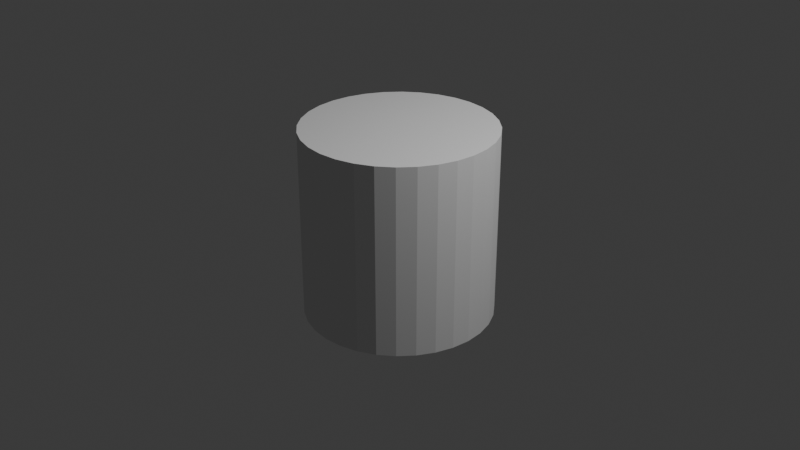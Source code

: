 # Source: rope.blend  (saved by Blender 4.4.32; exported with 4.5.12 LTS)
import bpy
from mathutils import Matrix  # noqa: F401  (used for matrix-valued properties, if any)

bpy.ops.wm.read_factory_settings(use_empty=True)
scene = bpy.context.scene
scene.name = 'Scene'

# ---- collections
col_collection = bpy.data.collections.new('Collection'); scene.collection.children.link(col_collection)

# ---- world
world_world = bpy.data.worlds.new('World'); scene.world = world_world
world_world.use_nodes = True; world_world.node_tree.nodes.clear()
_N = world_world.node_tree.nodes; _L = world_world.node_tree.links
n0 = _N.new('ShaderNodeOutputWorld'); n0.name = 'World Output'; n0.location = (300, 300)
n1 = _N.new('ShaderNodeBackground'); n1.name = 'Background'; n1.location = (10, 300)
n1.inputs[0].default_value = (0.05088, 0.05088, 0.05088, 1.0)
_L.new(n1.outputs[0], n0.inputs[0])
n0.is_active_output = True
world_world.color = (0.05088, 0.05088, 0.05088)
world_world.sun_shadow_jitter_overblur = 0.0

# ---- cameras
cam_camera = bpy.data.cameras.new('Camera')
cam_camera.clip_end = 100.0
cam_camera.ortho_scale = 7.314

# ---- lights
light_light = bpy.data.lights.new('Light', 'POINT')
light_light.energy = 1000.0
light_light.shadow_soft_size = 0.1

# ---- meshes
me_cylinder = bpy.data.meshes.new('Cylinder')
me_cylinder.from_pydata([(0.0, 1.0, -1.0), (0.0, 1.0, 1.0), (0.1951, 0.9808, -1.0), (0.1951, 0.9808, 1.0), (0.3827, 0.9239, -1.0), (0.3827, 0.9239, 1.0), (0.5556, 0.8315, -1.0), (0.5556, 0.8315, 1.0), (0.7071, 0.7071, -1.0), (0.7071, 0.7071, 1.0), (0.8315, 0.5556, -1.0), (0.8315, 0.5556, 1.0), (0.9239, 0.3827, -1.0), (0.9239, 0.3827, 1.0), (0.9808, 0.1951, -1.0), (0.9808, 0.1951, 1.0), (1.0, 0.0, -1.0), (1.0, 0.0, 1.0), (0.9808, -0.1951, -1.0), (0.9808, -0.1951, 1.0), (0.9239, -0.3827, -1.0), (0.9239, -0.3827, 1.0), (0.8315, -0.5556, -1.0), (0.8315, -0.5556, 1.0), (0.7071, -0.7071, -1.0), (0.7071, -0.7071, 1.0), (0.5556, -0.8315, -1.0), (0.5556, -0.8315, 1.0), (0.3827, -0.9239, -1.0), (0.3827, -0.9239, 1.0), (0.1951, -0.9808, -1.0), (0.1951, -0.9808, 1.0), (0.0, -1.0, -1.0), (0.0, -1.0, 1.0), (-0.1951, -0.9808, -1.0), (-0.1951, -0.9808, 1.0), (-0.3827, -0.9239, -1.0), (-0.3827, -0.9239, 1.0), (-0.5556, -0.8315, -1.0), (-0.5556, -0.8315, 1.0), (-0.7071, -0.7071, -1.0), (-0.7071, -0.7071, 1.0), (-0.8315, -0.5556, -1.0), (-0.8315, -0.5556, 1.0), (-0.9239, -0.3827, -1.0), (-0.9239, -0.3827, 1.0), (-0.9808, -0.1951, -1.0), (-0.9808, -0.1951, 1.0), (-1.0, 0.0, -1.0), (-1.0, 0.0, 1.0), (-0.9808, 0.1951, -1.0), (-0.9808, 0.1951, 1.0), (-0.9239, 0.3827, -1.0), (-0.9239, 0.3827, 1.0), (-0.8315, 0.5556, -1.0), (-0.8315, 0.5556, 1.0), (-0.7071, 0.7071, -1.0), (-0.7071, 0.7071, 1.0), (-0.5556, 0.8315, -1.0), (-0.5556, 0.8315, 1.0), (-0.3827, 0.9239, -1.0), (-0.3827, 0.9239, 1.0), (-0.1951, 0.9808, -1.0), (-0.1951, 0.9808, 1.0)], [], [(0, 1, 3, 2), (2, 3, 5, 4), (4, 5, 7, 6), (6, 7, 9, 8), (8, 9, 11, 10), (10, 11, 13, 12), (12, 13, 15, 14), (14, 15, 17, 16), (16, 17, 19, 18), (18, 19, 21, 20), (20, 21, 23, 22), (22, 23, 25, 24), (24, 25, 27, 26), (26, 27, 29, 28), (28, 29, 31, 30), (30, 31, 33, 32), (32, 33, 35, 34), (34, 35, 37, 36), (36, 37, 39, 38), (38, 39, 41, 40), (40, 41, 43, 42), (42, 43, 45, 44), (44, 45, 47, 46), (46, 47, 49, 48), (48, 49, 51, 50), (50, 51, 53, 52), (52, 53, 55, 54), (54, 55, 57, 56), (56, 57, 59, 58), (58, 59, 61, 60), (3, 1, 63, 61, 59, 57, 55, 53, 51, 49, 47, 45, 43, 41, 39, 37, 35, 33, 31, 29, 27, 25, 23, 21, 19, 17, 15, 13, 11, 9, 7, 5), (60, 61, 63, 62), (62, 63, 1, 0), (0, 2, 4, 6, 8, 10, 12, 14, 16, 18, 20, 22, 24, 26, 28, 30, 32, 34, 36, 38, 40, 42, 44, 46, 48, 50, 52, 54, 56, 58, 60, 62)])
_uv = me_cylinder.uv_layers.new(name='UVMap')
_uv.uv.foreach_set('vector', [1.0, 0.5, 1.0, 1.0, 0.9688, 1.0, 0.9688, 0.5, 0.9688, 0.5, 0.9688, 1.0, 0.9375, 1.0, 0.9375, 0.5, 0.9375, 0.5, 0.9375, 1.0, 0.9062, 1.0, 0.9062, 0.5, 0.9062, 0.5, 0.9062, 1.0, 0.875, 1.0, 0.875, 0.5, 0.875, 0.5, 0.875, 1.0, 0.8438, 1.0, 0.8438, 0.5, 0.8438, 0.5, 0.8438, 1.0, 0.8125, 1.0, 0.8125, 0.5, 0.8125, 0.5, 0.8125, 1.0, 0.7812, 1.0, 0.7812, 0.5, 0.7812, 0.5, 0.7812, 1.0, 0.75, 1.0, 0.75, 0.5, 0.75, 0.5, 0.75, 1.0, 0.7188, 1.0, 0.7188, 0.5, 0.7188, 0.5, 0.7188, 1.0, 0.6875, 1.0, 0.6875, 0.5, 0.6875, 0.5, 0.6875, 1.0, 0.6562, 1.0, 0.6562, 0.5, 0.6562, 0.5, 0.6562, 1.0, 0.625, 1.0, 0.625, 0.5, 0.625, 0.5, 0.625, 1.0, 0.5938, 1.0, 0.5938, 0.5, 0.5938, 0.5, 0.5938, 1.0, 0.5625, 1.0, 0.5625, 0.5, 0.5625, 0.5, 0.5625, 1.0, 0.5312, 1.0, 0.5312, 0.5, 0.5312, 0.5, 0.5312, 1.0, 0.5, 1.0, 0.5, 0.5, 0.5, 0.5, 0.5, 1.0, 0.4688, 1.0, 0.4688, 0.5, 0.4688, 0.5, 0.4688, 1.0, 0.4375, 1.0, 0.4375, 0.5, 0.4375, 0.5, 0.4375, 1.0, 0.4062, 1.0, 0.4062, 0.5, 0.4062, 0.5, 0.4062, 1.0, 0.375, 1.0, 0.375, 0.5, 0.375, 0.5, 0.375, 1.0, 0.3438, 1.0, 0.3438, 0.5, 0.3438, 0.5, 0.3438, 1.0, 0.3125, 1.0, 0.3125, 0.5, 0.3125, 0.5, 0.3125, 1.0, 0.2812, 1.0, 0.2812, 0.5, 0.2812, 0.5, 0.2812, 1.0, 0.25, 1.0, 0.25, 0.5, 0.25, 0.5, 0.25, 1.0, 0.2188, 1.0, 0.2188, 0.5, 0.2188, 0.5, 0.2188, 1.0, 0.1875, 1.0, 0.1875, 0.5, 0.1875, 0.5, 0.1875, 1.0, 0.1562, 1.0, 0.1562, 0.5, 0.1562, 0.5, 0.1562, 1.0, 0.125, 1.0, 0.125, 0.5, 0.125, 0.5, 0.125, 1.0, 0.09375, 1.0, 0.09375, 0.5, 0.09375, 0.5, 0.09375, 1.0, 0.0625, 1.0, 0.0625, 0.5, 0.2968, 0.4854, 0.25, 0.49, 0.2032, 0.4854, 0.1582, 0.4717, 0.1167, 0.4496, 0.08029, 0.4197, 0.05045, 0.3833, 0.02827, 0.3418, 0.01461, 0.2968, 0.01, 0.25, 0.01461, 0.2032, 0.02827, 0.1582, 0.05045, 0.1167, 0.08029, 0.08029, 0.1167, 0.05045, 0.1582, 0.02827, 0.2032, 0.01461, 0.25, 0.01, 0.2968, 0.01461, 0.3418, 0.02827, 0.3833, 0.05045, 0.4197, 0.08029, 0.4496, 0.1167, 0.4717, 0.1582, 0.4854, 0.2032, 0.49, 0.25, 0.4854, 0.2968, 0.4717, 0.3418, 0.4496, 0.3833, 0.4197, 0.4197, 0.3833, 0.4496, 0.3418, 0.4717, 0.0625, 0.5, 0.0625, 1.0, 0.03125, 1.0, 0.03125, 0.5, 0.03125, 0.5, 0.03125, 1.0, 0.0, 1.0, 0.0, 0.5, 0.75, 0.49, 0.7968, 0.4854, 0.8418, 0.4717, 0.8833, 0.4496, 0.9197, 0.4197, 0.9496, 0.3833, 0.9717, 0.3418, 0.9854, 0.2968, 0.99, 0.25, 0.9854, 0.2032, 0.9717, 0.1582, 0.9496, 0.1167, 0.9197, 0.08029, 0.8833, 0.05045, 0.8418, 0.02827, 0.7968, 0.01461, 0.75, 0.01, 0.7032, 0.01461, 0.6582, 0.02827, 0.6167, 0.05045, 0.5803, 0.08029, 0.5504, 0.1167, 0.5283, 0.1582, 0.5146, 0.2032, 0.51, 0.25, 0.5146, 0.2968, 0.5283, 0.3418, 0.5504, 0.3833, 0.5803, 0.4197, 0.6167, 0.4496, 0.6582, 0.4717, 0.7032, 0.4854])
me_cylinder.update()

# ---- objects
ob_light = bpy.data.objects.new('Light', light_light)
ob_camera = bpy.data.objects.new('Camera', cam_camera)
ob_cylinder = bpy.data.objects.new('Cylinder', me_cylinder)

# ---- transforms, parenting, visibility, modifiers, constraints
ob_light.location = (4.076, 1.005, 5.904)
ob_light.rotation_euler = (0.6503, 0.05522, 1.866)
ob_light.lock_rotations_4d = False
ob_light.empty_display_type = 'ARROWS'
ob_light.color = (0.0, 0.0, 0.0, 0.0)
ob_light.lineart.crease_threshold = 0.0
ob_camera.location = (7.359, -6.926, 4.958)
ob_camera.rotation_euler = (1.109, 0.0, 0.8149)
ob_camera.lock_rotations_4d = False
ob_camera.empty_display_type = 'ARROWS'
ob_camera.color = (0.0, 0.0, 0.0, 0.0)
ob_camera.display_type = 'WIRE'
ob_camera.lineart.crease_threshold = 0.0
ob_cylinder.location = (0.0, 0.0, 0.0)

# ---- collection membership
col_collection.objects.link(ob_light)
col_collection.objects.link(ob_camera)
col_collection.objects.link(ob_cylinder)

# ---- scene / render settings (as saved in the file)
scene.camera = ob_camera
scene.frame_start = 1; scene.frame_end = 250; scene.frame_set(1)
scene.render.engine = 'BLENDER_EEVEE_NEXT'
bpy.context.view_layer.update()
